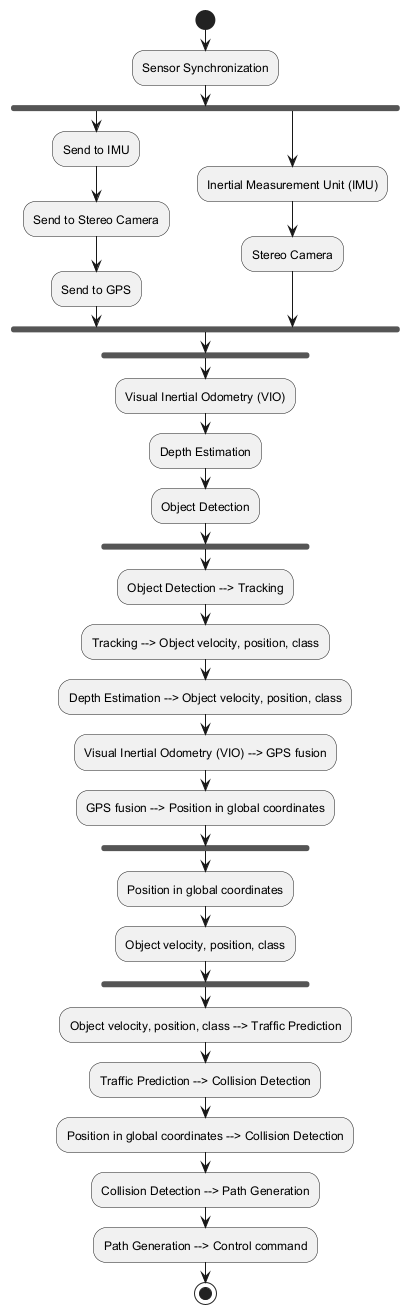

The diagram above was rendered by PlantUML. Its source (embedded in the PNG):
@startuml
start
:Sensor Synchronization;
fork
  :Send to IMU;
  :Send to Stereo Camera;
  :Send to GPS;
fork again
  :Inertial Measurement Unit (IMU);
  :Stereo Camera;
end fork

fork
  :Visual Inertial Odometry (VIO);
  :Depth Estimation;
  :Object Detection;
end fork

:Object Detection --> Tracking;
:Tracking --> Object velocity, position, class;
:Depth Estimation --> Object velocity, position, class;
:Visual Inertial Odometry (VIO) --> GPS fusion;
:GPS fusion --> Position in global coordinates;

fork
  :Position in global coordinates;
  :Object velocity, position, class;
end fork

:Object velocity, position, class --> Traffic Prediction;
:Traffic Prediction --> Collision Detection;
:Position in global coordinates --> Collision Detection;
:Collision Detection --> Path Generation;
:Path Generation --> Control command;
stop
@enduml